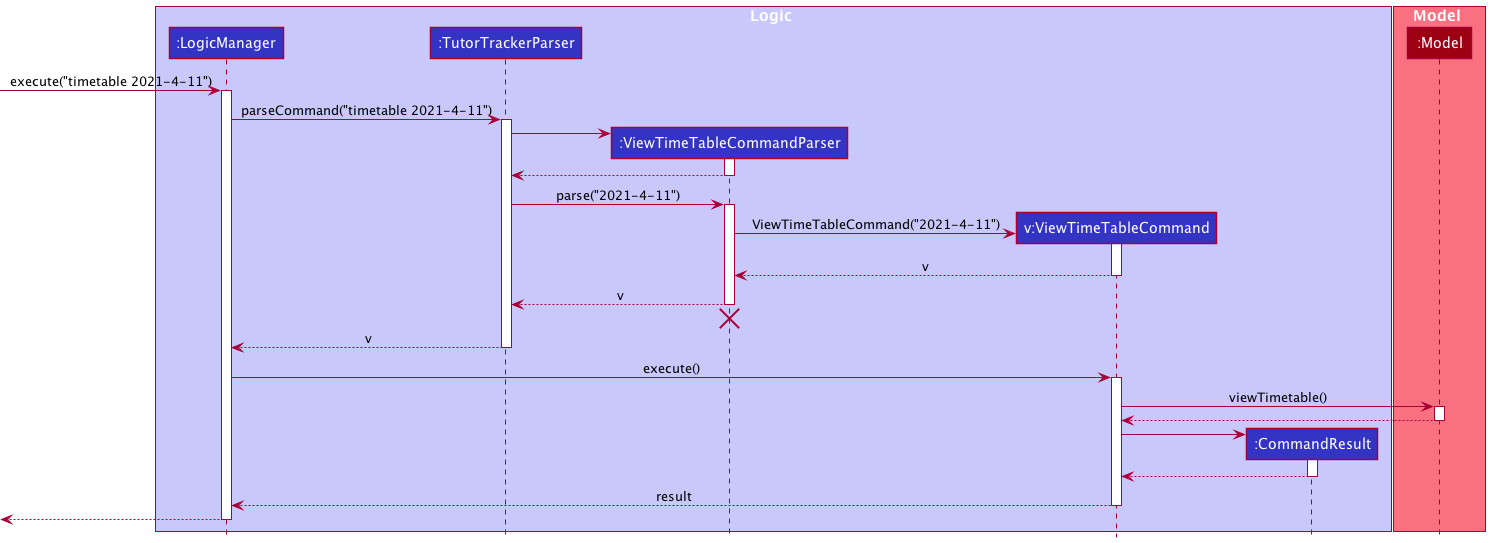

The diagram above was rendered by PlantUML. Its source (embedded in the PNG):
@startuml
!include ../style.puml

box Logic LOGIC_COLOR_T1
participant ":LogicManager" as LogicManager LOGIC_COLOR
participant ":TutorTrackerParser" as TutorTrackerParser LOGIC_COLOR
participant ":ViewTimeTableCommandParser" as ViewTimeTableCommandParser LOGIC_COLOR
participant "v:ViewTimeTableCommand" as ViewTimeTableCommand LOGIC_COLOR
participant ":CommandResult" as CommandResult LOGIC_COLOR
end box

box Model MODEL_COLOR_T1
participant ":Model" as Model MODEL_COLOR
end box

[-> LogicManager : execute("timetable 2021-4-11")
activate LogicManager

LogicManager -> TutorTrackerParser : parseCommand("timetable 2021-4-11")
activate TutorTrackerParser

create ViewTimeTableCommandParser
TutorTrackerParser -> ViewTimeTableCommandParser
activate ViewTimeTableCommandParser

ViewTimeTableCommandParser --> TutorTrackerParser
deactivate ViewTimeTableCommandParser

TutorTrackerParser -> ViewTimeTableCommandParser : parse("2021-4-11")
activate ViewTimeTableCommandParser

create ViewTimeTableCommand
ViewTimeTableCommandParser -> ViewTimeTableCommand : ViewTimeTableCommand("2021-4-11")
activate ViewTimeTableCommand

ViewTimeTableCommand --> ViewTimeTableCommandParser : v
deactivate ViewTimeTableCommand

ViewTimeTableCommandParser --> TutorTrackerParser : v
deactivate ViewTimeTableCommandParser
'Hidden arrow to position the destroy marker below the end of the activation bar.
ViewTimeTableCommandParser -[hidden]-> TutorTrackerParser
destroy ViewTimeTableCommandParser

TutorTrackerParser --> LogicManager : v
deactivate TutorTrackerParser

LogicManager -> ViewTimeTableCommand : execute()
activate ViewTimeTableCommand

ViewTimeTableCommand -> Model : viewTimetable()
activate Model

Model --> ViewTimeTableCommand
deactivate Model

create CommandResult
ViewTimeTableCommand -> CommandResult
activate CommandResult

CommandResult --> ViewTimeTableCommand
deactivate CommandResult

ViewTimeTableCommand --> LogicManager : result
deactivate ViewTimeTableCommand

[<--LogicManager
deactivate LogicManager
@enduml